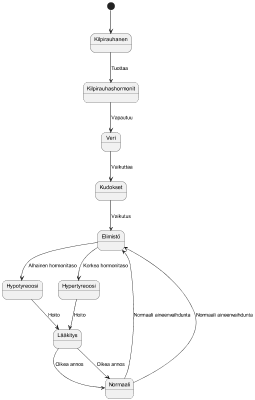

The diagram above was rendered by PlantUML. Its source (embedded in the PNG):
@startuml
scale 600x400

[*] --> Kilpirauhanen
Kilpirauhanen --> Kilpirauhashormonit : Tuottaa

Kilpirauhashormonit --> Veri : Vapautuu
Veri --> Kudokset : Vaikuttaa
Kudokset --> Elimistö : Vaikutus

Elimistö --> Hypotyreoosi : Alhainen hormonitaso
Hypotyreoosi --> Lääkitys : Hoito
Lääkitys --> Normaali : Oikea annos
Normaali --> Elimistö : Normaali aineenvaihdunta

Elimistö --> Hypertyreoosi : Korkea hormonitaso
Hypertyreoosi --> Lääkitys : Hoito
Lääkitys --> Normaali : Oikea annos
Normaali --> Elimistö : Normaali aineenvaihdunta

@enduml